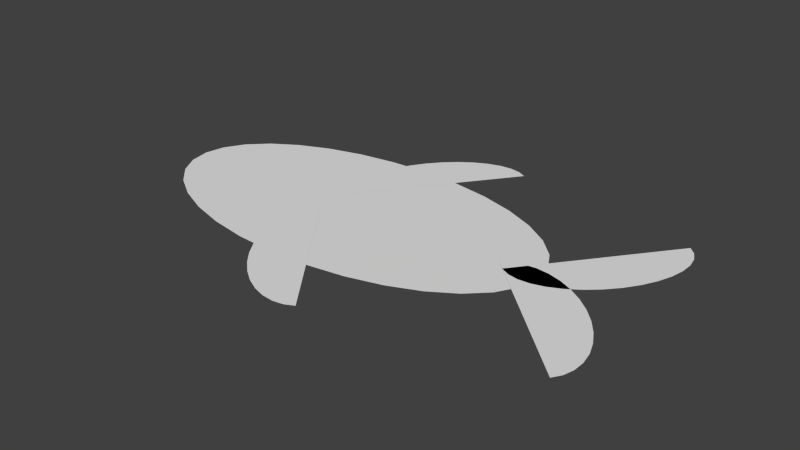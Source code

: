 # Source: Fish.blend  (saved by Blender 2.74.0; exported with 4.5.12 LTS)
import bpy
from mathutils import Matrix  # noqa: F401  (used for matrix-valued properties, if any)

bpy.ops.wm.read_factory_settings(use_empty=True)
scene = bpy.context.scene
scene.name = 'Scene'

# ---- collections
col_collection_1 = bpy.data.collections.new('Collection 1'); scene.collection.children.link(col_collection_1)

# ---- world
world_world = bpy.data.worlds.new('World'); scene.world = world_world
world_world.color = (0.05088, 0.05088, 0.05088)
world_world.use_sun_shadow = False
world_world.sun_shadow_jitter_overblur = 0.0
world_world.cycles.sampling_method = 'MANUAL'
world_world.cycles.sample_map_resolution = 256

# ---- meshes
me_circle_003 = bpy.data.meshes.new('Circle.003')
me_circle_003.from_pydata([(0.3724, 0.1002, 0.1015), (0.3004, -0.01978, 0.1015), (0.3183, -0.02307, 0.1015), (0.3383, -0.02162, 0.1015), (0.3596, -0.01549, 0.1015), (0.3814, -0.004912, 0.1015), (0.4028, 0.009702, 0.1015), (0.4231, 0.02779, 0.1015), (0.4415, 0.04866, 0.1015), (0.4572, 0.07151, 0.1015), (0.4696, 0.09547, 0.1015), (0.4783, 0.1196, 0.1015), (0.4829, 0.143, 0.1015), (0.4833, 0.1647, 0.1015), (0.4794, 0.184, 0.1015), (0.4714, 0.2, 0.1015), (0.4596, 0.2122, 0.1015), (0.2852, -0.01189, 0.1015), (-0.002588, -0.002697, 0.1004), (-0.002588, 0.1765, 0.1004), (-0.06927, 0.1731, 0.1004), (-0.1334, 0.1629, 0.1004), (-0.1925, 0.1463, 0.1004), (-0.2443, 0.124, 0.1004), (-0.2868, 0.09687, 0.1004), (-0.3184, 0.06589, 0.1004), (-0.3378, 0.03227, 0.1004), (-0.3444, -0.002697, 0.1004), (-0.3378, -0.03766, 0.1004), (-0.3184, -0.07128, 0.1004), (-0.2868, -0.1023, 0.1004), (-0.2443, -0.1294, 0.1004), (-0.1925, -0.1517, 0.1004), (-0.1334, -0.1683, 0.1004), (-0.06927, -0.1785, 0.1004), (-0.002587, -0.1819, 0.1004), (0.06409, -0.1785, 0.1004), (0.1282, -0.1683, 0.1004), (0.1873, -0.1517, 0.1004), (0.2391, -0.1294, 0.1004), (0.2816, -0.1023, 0.1004), (0.3132, -0.07128, 0.1004), (0.3326, -0.03766, 0.1004), (0.3392, -0.002697, 0.1004), (0.3326, 0.03227, 0.1004), (0.3132, 0.06589, 0.1004), (0.2816, 0.09687, 0.1004), (0.2391, 0.124, 0.1004), (0.1873, 0.1463, 0.1004), (0.1282, 0.1629, 0.1004), (0.06409, 0.1731, 0.1004), (0.04742, 0.154, 0.1007), (0.1176, 0.275, 0.1007), (0.09962, 0.278, 0.1007), (0.07965, 0.2763, 0.1007), (0.05845, 0.2698, 0.1007), (0.03681, 0.2589, 0.1007), (0.01559, 0.2439, 0.1007), (-0.00441, 0.2255, 0.1007), (-0.02242, 0.2044, 0.1007), (-0.03774, 0.1813, 0.1007), (-0.04979, 0.1571, 0.1007), (-0.05811, 0.1329, 0.1007), (-0.06237, 0.1094, 0.1007), (-0.06241, 0.08766, 0.1007), (-0.05823, 0.06847, 0.1007), (-0.04999, 0.05256, 0.1007), (-0.038, 0.04054, 0.1007), (0.1329, 0.2674, 0.1007), (0.3768, -0.09615, 0.1015), (0.4904, -0.1778, 0.1015), (0.4951, -0.1602, 0.1015), (0.4953, -0.1402, 0.1015), (0.491, -0.1184, 0.1015), (0.4822, -0.09585, 0.1015), (0.4694, -0.07327, 0.1015), (0.4531, -0.05156, 0.1015), (0.4338, -0.03157, 0.1015), (0.4123, -0.01406, 0.1015), (0.3894, 0.0002908, 0.1015), (0.3661, 0.01094, 0.1015), (0.3432, 0.01747, 0.1015), (0.3215, 0.01964, 0.1015), (0.302, 0.01735, 0.1015), (0.2854, 0.01071, 0.1015), (0.2722, -4.619e-05, 0.1015), (0.4813, -0.1923, 0.1015), (0.04742, -0.154, 0.1007), (0.1176, -0.275, 0.1007), (0.09962, -0.278, 0.1007), (0.07965, -0.2763, 0.1007), (0.05845, -0.2698, 0.1007), (0.03681, -0.2589, 0.1007), (0.01559, -0.2439, 0.1007), (-0.00441, -0.2255, 0.1007), (-0.02242, -0.2044, 0.1007), (-0.03774, -0.1813, 0.1007), (-0.04979, -0.1571, 0.1007), (-0.05811, -0.1329, 0.1007), (-0.06237, -0.1094, 0.1007), (-0.06241, -0.08766, 0.1007), (-0.05823, -0.06847, 0.1007), (-0.04999, -0.05256, 0.1007), (-0.038, -0.04054, 0.1007), (0.1329, -0.2674, 0.1007)], [], [(0, 1, 2), (0, 2, 3), (0, 3, 4), (0, 4, 5), (0, 5, 6), (0, 6, 7), (0, 7, 8), (0, 8, 9), (0, 9, 10), (0, 10, 11), (0, 11, 12), (0, 12, 13), (0, 13, 14), (0, 14, 15), (0, 15, 16), (0, 17, 1), (18, 19, 20), (18, 20, 21), (18, 21, 22), (18, 22, 23), (18, 23, 24), (18, 24, 25), (18, 25, 26), (18, 26, 27), (18, 27, 28), (18, 28, 29), (18, 29, 30), (18, 30, 31), (18, 31, 32), (18, 32, 33), (18, 33, 34), (18, 34, 35), (18, 35, 36), (18, 36, 37), (18, 37, 38), (18, 38, 39), (18, 39, 40), (18, 40, 41), (18, 41, 42), (18, 42, 43), (18, 43, 44), (18, 44, 45), (18, 45, 46), (18, 46, 47), (18, 47, 48), (18, 48, 49), (18, 49, 50), (18, 50, 19), (51, 52, 53), (51, 53, 54), (51, 54, 55), (51, 55, 56), (51, 56, 57), (51, 57, 58), (51, 58, 59), (51, 59, 60), (51, 60, 61), (51, 61, 62), (51, 62, 63), (51, 63, 64), (51, 64, 65), (51, 65, 66), (51, 66, 67), (51, 68, 52), (69, 70, 71), (69, 71, 72), (69, 72, 73), (69, 73, 74), (69, 74, 75), (69, 75, 76), (69, 76, 77), (69, 77, 78), (69, 78, 79), (69, 79, 80), (69, 80, 81), (69, 81, 82), (69, 82, 83), (69, 83, 84), (69, 84, 85), (69, 86, 70), (87, 89, 88), (87, 90, 89), (87, 91, 90), (87, 92, 91), (87, 93, 92), (87, 94, 93), (87, 95, 94), (87, 96, 95), (87, 97, 96), (87, 98, 97), (87, 99, 98), (87, 100, 99), (87, 101, 100), (87, 102, 101), (87, 103, 102), (87, 88, 104)])
me_circle_003.use_remesh_preserve_volume = False
me_circle_003.use_remesh_preserve_attributes = False
me_circle_003.use_mirror_vertex_groups = False
me_circle_003.update()
arm_armature = bpy.data.armatures.new('Armature')  # bones are not reproduced

# ---- objects
ob_armature = bpy.data.objects.new('Armature', arm_armature)
ob_circle = bpy.data.objects.new('Circle', me_circle_003)

# ---- transforms, parenting, visibility, modifiers, constraints
ob_armature.location = (0.0, 0.0, 0.0)
ob_armature.lineart.crease_threshold = 0.0
ob_circle.location = (0.0, 0.0, -0.08921)
ob_circle.rotation_mode = 'QUATERNION'
ob_circle.rotation_quaternion = (1.0, 0.0, 0.0, 0.0)
ob_circle.lineart.crease_threshold = 0.0
_vg = ob_circle.vertex_groups.new(name='Tail1')
_vg.add([0, 1, 2, 3, 4, 5, 6, 7, 8, 9, 10, 11, 12, 13, 14, 15, 16, 17], 1.0, 'REPLACE')
_vg = ob_circle.vertex_groups.new(name='Tail2')
_vg.add([69, 70, 71, 72, 73, 74, 75, 76, 77, 78, 79, 80, 81, 82, 83, 84, 85, 86], 1.0, 'REPLACE')
_vg = ob_circle.vertex_groups.new(name='Base')
_vg.add([18, 19, 20, 21, 22, 23, 24, 25, 26, 27, 28, 29, 30, 31, 32, 33, 34, 35, 36, 37, 38, 39, 40, 41, 42, 43, 44, 45, 46, 47, 48, 49, 50], 1.0, 'REPLACE')
_vg = ob_circle.vertex_groups.new(name='FlipperUp')
for _i, _w in zip([34, 35, 36, 37, 51, 52, 53, 54, 55, 56, 57, 58, 59, 60, 61, 62, 63, 64, 65, 66, 67, 68, 87, 88, 89, 90, 91, 92, 93, 94, 95, 96, 97, 98, 99, 100, 101, 102, 103, 104], [0.0, 0.0, 0.0, 0.0, 1.0, 1.0, 1.0, 1.0, 1.0, 1.0, 1.0, 1.0, 1.0, 1.0, 1.0, 1.0, 1.0, 1.0, 1.0, 1.0, 1.0, 1.0, 7.192e-32, 3.485e-14, 2.838e-15, 6.263e-13, 9.038e-16, 8.586e-15, 6.643e-25, 2.62e-37, 3.309e-21, 1.418e-12, 0.0, 1.849e-18, 2.466e-20, 5.332e-31, 6.831e-20, 2.642e-15, 3.41e-05, 0.0]): _vg.add([_i], _w, 'REPLACE')
_vg = ob_circle.vertex_groups.new(name='FlipperDown')
for _i, _w in zip([87, 88, 89, 90, 91, 92, 93, 94, 95, 96, 97, 98, 99, 100, 101, 102, 103, 104], [1.0, 1.0, 1.0, 1.0, 0.9973, 1.0, 1.0, 1.0, 1.0, 1.0, 1.0, 0.9739, 1.0, 1.0, 1.0, 1.0, 1.0, 1.0]): _vg.add([_i], _w, 'REPLACE')
_m = ob_circle.modifiers.new('Armature', 'ARMATURE')
_m.object = ob_armature

# ---- collection membership
col_collection_1.objects.link(ob_armature)
col_collection_1.objects.link(ob_circle)

# ---- scene / render settings (as saved in the file)
scene.frame_start = 1; scene.frame_end = 10; scene.frame_set(1)
scene.render.engine = 'BLENDER_EEVEE_NEXT'
scene.render.resolution_percentage = 50
scene.render.dither_intensity = 0.0
scene.cycles.use_denoising = False
scene.cycles.samples = 10
scene.cycles.sampling_pattern = 'TABULATED_SOBOL'
scene.cycles.light_sampling_threshold = 0.0
scene.cycles.use_adaptive_sampling = False
scene.cycles.use_light_tree = False
scene.cycles.blur_glossy = 0.0
scene.cycles.pixel_filter_type = 'GAUSSIAN'
scene.cycles.sample_clamp_indirect = 0.0
scene.view_settings.view_transform = 'Standard'
bpy.context.view_layer.update()

# ---- added for rendering (the .blend has no active camera and no usable light): camera, sun
cam_auto = bpy.data.cameras.new('AutoCamera')
cam_auto.lens = 50.0
cam_auto.sensor_width = 36.0
cam_auto.clip_end = 1000.0
ob_auto_camera = bpy.data.objects.new('AutoCamera', cam_auto)
scene.collection.objects.link(ob_auto_camera)
ob_auto_camera.location = (1.04282, -1.14409, 0.774486)
ob_auto_camera.rotation_euler = (1.09748, -7.21219e-08, 0.694738)
scene.camera = ob_auto_camera
light_auto_sun = bpy.data.lights.new('AutoSun', 'SUN')
light_auto_sun.energy = 3.0
light_auto_sun.angle = 0.0523599
ob_auto_sun = bpy.data.objects.new('AutoSun', light_auto_sun)
scene.collection.objects.link(ob_auto_sun)
ob_auto_sun.rotation_euler = (0.872665, 0.174533, 0.523599)
bpy.context.view_layer.update()
